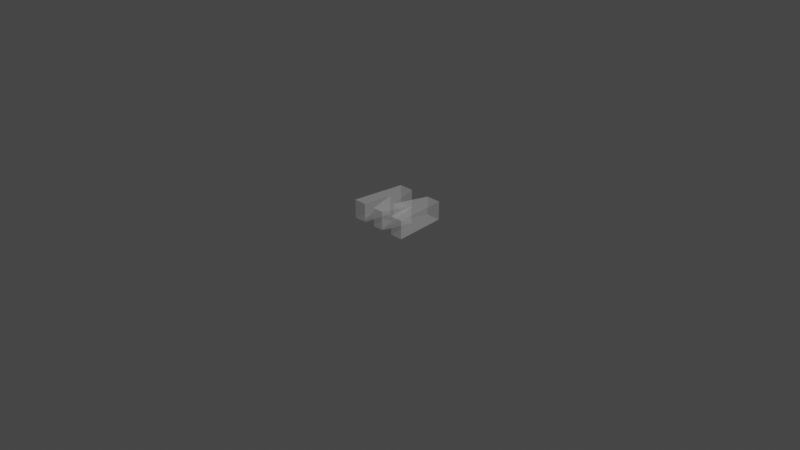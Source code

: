 # Source: magnet_M.blend  (saved by Blender 3.6.13; exported with 4.5.12 LTS)
import bpy
from mathutils import Matrix  # noqa: F401  (used for matrix-valued properties, if any)

bpy.ops.wm.read_factory_settings(use_empty=True)
scene = bpy.context.scene
scene.name = 'Scene'

# ---- collections
col_collection = bpy.data.collections.new('Collection'); scene.collection.children.link(col_collection)

# ---- materials (node trees are filled in below, after node groups)
mat_material = bpy.data.materials.new('Material')
mat_material.surface_render_method = 'BLENDED'
mat_material.blend_method = 'BLEND'
mat_material.alpha_threshold = 0.0
mat_material.roughness = 0.5
mat_material.line_color = (0.0, 0.0, 0.0, 1.0)

# ---- material node trees
mat_material.use_nodes = True; mat_material.node_tree.nodes.clear()
_N = mat_material.node_tree.nodes; _L = mat_material.node_tree.links
n0 = _N.new('ShaderNodeOutputMaterial'); n0.name = 'Material Output'; n0.location = (300, 300)
n1 = _N.new('ShaderNodeBsdfPrincipled'); n1.name = 'Principled BSDF'; n1.location = (10, 300)
n1.distribution = 'GGX'
n1.subsurface_method = 'RANDOM_WALK_SKIN'
n1.inputs[3].default_value = 1.45
n1.inputs[4].default_value = 0.2435
n1.inputs[27].default_value = (0.0, 0.0, 0.0, 1.0)
n1.inputs[28].default_value = 1.0
_L.new(n1.outputs[0], n0.inputs[0])
n0.is_active_output = True

# ---- world
world_world = bpy.data.worlds.new('World'); scene.world = world_world
world_world.use_nodes = True; world_world.node_tree.nodes.clear()
_N = world_world.node_tree.nodes; _L = world_world.node_tree.links
n0 = _N.new('ShaderNodeOutputWorld'); n0.name = 'World Output'; n0.location = (300, 300)
n1 = _N.new('ShaderNodeBackground'); n1.name = 'Background'; n1.location = (10, 300)
n1.inputs[0].default_value = (0.05088, 0.05088, 0.05088, 1.0)
_L.new(n1.outputs[0], n0.inputs[0])
n0.is_active_output = True
world_world.color = (0.05088, 0.05088, 0.05088)
world_world.use_sun_shadow = False
world_world.sun_shadow_jitter_overblur = 0.0

# ---- cameras
cam_camera = bpy.data.cameras.new('Camera')
cam_camera.clip_end = 100.0
cam_camera.ortho_scale = 7.314

# ---- lights
light_light = bpy.data.lights.new('Light', 'POINT')
light_light.transmission_factor = 0.0
light_light.energy = 1000.0
light_light.shadow_soft_size = 0.1
light_light.shadow_maximum_resolution = 0.006
light_light.use_absolute_resolution = True

# ---- meshes
me_cube = bpy.data.meshes.new('Cube')
me_cube.from_pydata([(-0.3551, -0.2929, -0.003119), (-0.2128, -0.293, -0.003119), (-0.1743, 0.01955, -0.003119), (-0.08273, -0.2916, -0.003119), (0.03993, -0.2919, -0.003119), (0.1347, 0.0198, -0.003119), (0.1736, -0.2928, -0.003119), (0.3137, -0.2922, -0.003119), (0.2568, 0.287, -0.003119), (0.09392, 0.2867, -0.003119), (-0.02267, -0.07653, -0.003119), (-0.1336, 0.2841, -0.003119), (-0.2969, 0.2846, -0.003119), (-0.3551, -0.2929, 0.09688), (-0.2128, -0.293, 0.09688), (-0.1743, 0.01955, 0.09688), (-0.08273, -0.2916, 0.09688), (0.03993, -0.2919, 0.09688), (0.1347, 0.0198, 0.09688), (0.1736, -0.2928, 0.09688), (0.3137, -0.2922, 0.09688), (0.2568, 0.287, 0.09688), (0.09392, 0.2867, 0.09688), (-0.02267, -0.07653, 0.09688), (-0.1336, 0.2841, 0.09688), (-0.2969, 0.2846, 0.09688)], [], [(0, 1, 2, 3, 4, 5, 6, 7, 8, 9, 10, 11, 12), (13, 25, 24, 23, 22, 21, 20, 19, 18, 17, 16, 15, 14), (3, 2, 15, 16), (11, 10, 23, 24), (4, 3, 16, 17), (12, 11, 24, 25), (5, 4, 17, 18), (0, 12, 25, 13), (6, 5, 18, 19), (7, 6, 19, 20), (8, 7, 20, 21), (1, 0, 13, 14), (9, 8, 21, 22), (2, 1, 14, 15), (10, 9, 22, 23)])
_uv = me_cube.uv_layers.new(name='UVMap')
_uv.uv.foreach_set('vector', [0.0, 0.0, 0.0, 0.0, 0.0, 0.0, 0.0, 0.0, 0.0, 0.0, 0.0, 0.0, 0.0, 0.0, 0.0, 0.0, 0.0, 0.0, 0.0, 0.0, 0.0, 0.0, 0.0, 0.0, 0.0, 0.0, 0.0, 0.0, 0.0, 0.0, 0.0, 0.0, 0.0, 0.0, 0.0, 0.0, 0.0, 0.0, 0.0, 0.0, 0.0, 0.0, 0.0, 0.0, 0.0, 0.0, 0.0, 0.0, 0.0, 0.0, 0.0, 0.0, 0.0, 0.0, 0.0, 0.0, 0.0, 0.0, 0.0, 0.0, 0.0, 0.0, 0.0, 0.0, 0.0, 0.0, 0.0, 0.0, 0.0, 0.0, 0.0, 0.0, 0.0, 0.0, 0.0, 0.0, 0.0, 0.0, 0.0, 0.0, 0.0, 0.0, 0.0, 0.0, 0.0, 0.0, 0.0, 0.0, 0.0, 0.0, 0.0, 0.0, 0.0, 0.0, 0.0, 0.0, 0.0, 0.0, 0.0, 0.0, 0.0, 0.0, 0.0, 0.0, 0.0, 0.0, 0.0, 0.0, 0.0, 0.0, 0.0, 0.0, 0.0, 0.0, 0.0, 0.0, 0.0, 0.0, 0.0, 0.0, 0.0, 0.0, 0.0, 0.0, 0.0, 0.0, 0.0, 0.0, 0.0, 0.0, 0.0, 0.0, 0.0, 0.0, 0.0, 0.0, 0.0, 0.0, 0.0, 0.0, 0.0, 0.0, 0.0, 0.0, 0.0, 0.0, 0.0, 0.0, 0.0, 0.0, 0.0, 0.0, 0.0, 0.0, 0.0, 0.0])
me_cube.materials.append(mat_material)
me_cube.use_mirror_vertex_groups = False
me_cube.update()

# ---- objects
ob_cube = bpy.data.objects.new('Cube', me_cube)
ob_light = bpy.data.objects.new('Light', light_light)
ob_camera = bpy.data.objects.new('Camera', cam_camera)
ob_empty_001 = bpy.data.objects.new('Empty.001', None)

# ---- transforms, parenting, visibility, modifiers, constraints
ob_cube.location = (0.02253, 0.0, 0.0)
ob_cube.scale = (1.0, 1.0, 2.008)
ob_cube.lock_rotations_4d = False
ob_cube.empty_display_type = 'ARROWS'
ob_cube.lineart.crease_threshold = 0.0
ob_light.location = (4.076, 1.005, 5.904)
ob_light.rotation_euler = (0.6503, 0.05522, 1.866)
ob_light.lock_rotations_4d = False
ob_light.empty_display_type = 'ARROWS'
ob_light.color = (0.0, 0.0, 0.0, 0.0)
ob_light.lineart.crease_threshold = 0.0
ob_camera.location = (7.359, -6.926, 4.958)
ob_camera.rotation_euler = (1.109, 0.0, 0.8149)
ob_camera.lock_rotations_4d = False
ob_camera.empty_display_type = 'ARROWS'
ob_camera.color = (0.0, 0.0, 0.0, 0.0)
ob_camera.display_type = 'WIRE'
ob_camera.lineart.crease_threshold = 0.0
ob_empty_001.location = (0.0, 0.0, 0.0)
ob_empty_001.empty_display_type = 'IMAGE'
ob_empty_001.empty_display_size = 4.88
ob_empty_001.use_empty_image_alpha = True
ob_empty_001.color = (1.0, 1.0, 1.0, 0.4301)

# ---- collection membership
col_collection.objects.link(ob_cube)
col_collection.objects.link(ob_light)
col_collection.objects.link(ob_camera)
col_collection.objects.link(ob_empty_001)

# ---- scene / render settings (as saved in the file)
scene.camera = ob_camera
scene.frame_start = 1; scene.frame_end = 250; scene.frame_set(1)
scene.render.engine = 'BLENDER_EEVEE_NEXT'
scene.cycles.sampling_pattern = 'TABULATED_SOBOL'
scene.view_settings.view_transform = 'Filmic'
bpy.context.view_layer.update()
